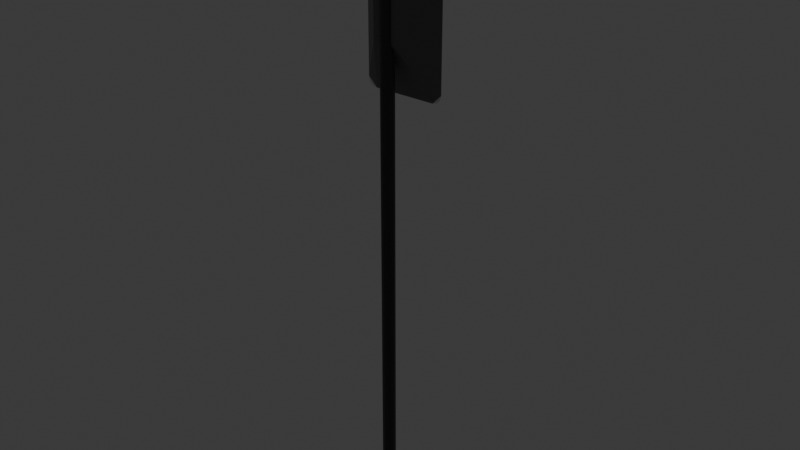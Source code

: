 # Source: traffic_light.blend  (saved by Blender 4.2.66; exported with 4.5.12 LTS)
import bpy
from mathutils import Matrix  # noqa: F401  (used for matrix-valued properties, if any)

bpy.ops.wm.read_factory_settings(use_empty=True)
scene = bpy.context.scene
scene.name = 'Scene'

# ---- collections
col_collection = bpy.data.collections.new('Collection'); scene.collection.children.link(col_collection)

# ---- materials (node trees are filled in below, after node groups)
mat_material_002 = bpy.data.materials.new('Material.002')
mat_material_001 = bpy.data.materials.new('Material.001')
mat_material_004 = bpy.data.materials.new('Material.004')
mat_material = bpy.data.materials.new('Material')
mat_material_006 = bpy.data.materials.new('Material.006')
mat_material_007 = bpy.data.materials.new('Material.007')
mat_material_005 = bpy.data.materials.new('Material.005')

# ---- material node trees
mat_material_002.use_nodes = True; mat_material_002.node_tree.nodes.clear()
_N = mat_material_002.node_tree.nodes; _L = mat_material_002.node_tree.links
n0 = _N.new('ShaderNodeBsdfPrincipled'); n0.name = 'Principled BSDF'; n0.location = (10, 300)
n0.inputs[0].default_value = (0.03828, 0.03828, 0.03828, 1.0)
n1 = _N.new('ShaderNodeOutputMaterial'); n1.name = 'Material Output'; n1.location = (300, 300)
_L.new(n0.outputs[0], n1.inputs[0])
n1.is_active_output = True
mat_material_001.use_nodes = True; mat_material_001.node_tree.nodes.clear()
_N = mat_material_001.node_tree.nodes; _L = mat_material_001.node_tree.links
n0 = _N.new('ShaderNodeBsdfPrincipled'); n0.name = 'Principled BSDF'; n0.location = (10, 300)
n1 = _N.new('ShaderNodeOutputMaterial'); n1.name = 'Material Output'; n1.location = (300, 300)
_L.new(n0.outputs[0], n1.inputs[0])
n1.is_active_output = True
mat_material_004.use_nodes = True; mat_material_004.node_tree.nodes.clear()
_N = mat_material_004.node_tree.nodes; _L = mat_material_004.node_tree.links
n0 = _N.new('ShaderNodeBsdfPrincipled'); n0.name = 'Principled BSDF'; n0.location = (10, 300)
n0.inputs[0].default_value = (0.003539, 0.003539, 0.003539, 1.0)
n1 = _N.new('ShaderNodeOutputMaterial'); n1.name = 'Material Output'; n1.location = (300, 300)
_L.new(n0.outputs[0], n1.inputs[0])
n1.is_active_output = True
mat_material.use_nodes = True; mat_material.node_tree.nodes.clear()
_N = mat_material.node_tree.nodes; _L = mat_material.node_tree.links
n0 = _N.new('ShaderNodeBsdfPrincipled'); n0.name = 'Principled BSDF'; n0.location = (10, 300)
n0.inputs[0].default_value = (0.1313, 0.1281, 0.1281, 1.0)
n1 = _N.new('ShaderNodeOutputMaterial'); n1.name = 'Material Output'; n1.location = (300, 300)
_L.new(n0.outputs[0], n1.inputs[0])
n1.is_active_output = True
mat_material_006.use_nodes = True; mat_material_006.node_tree.nodes.clear()
_N = mat_material_006.node_tree.nodes; _L = mat_material_006.node_tree.links
n0 = _N.new('ShaderNodeBsdfPrincipled'); n0.name = 'Principled BSDF'; n0.location = (10, 300)
n0.inputs[0].default_value = (0.7222, 0.8006, 0.0, 1.0)
n0.inputs[27].default_value = (0.9276, 1.0, 0.0, 1.0)
n0.inputs[28].default_value = 1.0
n1 = _N.new('ShaderNodeOutputMaterial'); n1.name = 'Material Output'; n1.location = (300, 300)
_L.new(n0.outputs[0], n1.inputs[0])
n1.is_active_output = True
mat_material_007.use_nodes = True; mat_material_007.node_tree.nodes.clear()
_N = mat_material_007.node_tree.nodes; _L = mat_material_007.node_tree.links
n0 = _N.new('ShaderNodeBsdfPrincipled'); n0.name = 'Principled BSDF'; n0.location = (10, 300)
n0.inputs[0].default_value = (0.8003, 0.002045, 0.0, 1.0)
n0.inputs[27].default_value = (1.0, 0.0006482, 0.0, 1.0)
n0.inputs[28].default_value = 1.0
n1 = _N.new('ShaderNodeOutputMaterial'); n1.name = 'Material Output'; n1.location = (300, 300)
_L.new(n0.outputs[0], n1.inputs[0])
n1.is_active_output = True
mat_material_005.use_nodes = True; mat_material_005.node_tree.nodes.clear()
_N = mat_material_005.node_tree.nodes; _L = mat_material_005.node_tree.links
n0 = _N.new('ShaderNodeBsdfPrincipled'); n0.name = 'Principled BSDF'; n0.location = (10, 300)
n0.inputs[0].default_value = (0.009261, 0.8003, 0.0, 1.0)
n0.inputs[27].default_value = (0.01971, 1.0, 0.0, 1.0)
n0.inputs[28].default_value = 1.0
n1 = _N.new('ShaderNodeOutputMaterial'); n1.name = 'Material Output'; n1.location = (300, 300)
_L.new(n0.outputs[0], n1.inputs[0])
n1.is_active_output = True

# ---- world
world_world = bpy.data.worlds.new('World'); scene.world = world_world
world_world.use_nodes = True; world_world.node_tree.nodes.clear()
_N = world_world.node_tree.nodes; _L = world_world.node_tree.links
n0 = _N.new('ShaderNodeOutputWorld'); n0.name = 'World Output'; n0.location = (300, 300)
n1 = _N.new('ShaderNodeBackground'); n1.name = 'Background'; n1.location = (10, 300)
n1.inputs[0].default_value = (0.05088, 0.05088, 0.05088, 1.0)
_L.new(n1.outputs[0], n0.inputs[0])
n0.is_active_output = True
world_world.color = (0.05088, 0.05088, 0.05088)
world_world.sun_shadow_jitter_overblur = 0.0

# ---- meshes
me_cylinder_001 = bpy.data.meshes.new('Cylinder.001')
me_cylinder_001.from_pydata([(0.0, 0.1, -1.0), (-1.596e-10, 0.1343, 5.807), (0.05, 0.0866, -1.0), (0.06713, 0.1163, 5.807), (0.0866, 0.05, -1.0), (0.1163, 0.06713, 5.807), (0.1, 0.0, -1.0), (0.1343, 2.127e-10, 5.807), (0.0866, -0.05, -1.0), (0.1163, -0.06713, 5.807), (0.05, -0.0866, -1.0), (0.06713, -0.1163, 5.807), (0.0, -0.1, -1.0), (-1.596e-10, -0.1343, 5.807), (-0.05, -0.0866, -1.0), (-0.06713, -0.1163, 5.807), (-0.0866, -0.05, -1.0), (-0.1163, -0.06713, 5.807), (-0.1, 0.0, -1.0), (-0.1343, 2.127e-10, 5.807), (-0.0866, 0.05, -1.0), (-0.1163, 0.06713, 5.807), (-0.05, 0.0866, -1.0), (-0.06713, 0.1163, 5.807), (0.0, 0.1, 5.585), (0.05, 0.0866, 5.585), (0.0866, 0.05, 5.585), (0.1, 0.0, 5.585), (0.0866, -0.05, 5.585), (0.05, -0.0866, 5.585), (0.0, -0.1, 5.585), (-0.05, -0.0866, 5.585), (-0.0866, -0.05, 5.585), (-0.1, 0.0, 5.585), (-0.0866, 0.05, 5.585), (-0.05, 0.0866, 5.585), (-1.596e-10, 0.1343, 5.611), (0.06713, 0.1163, 5.611), (0.1163, 0.06713, 5.611), (0.1343, 2.127e-10, 5.611), (0.1163, -0.06713, 5.611), (0.06713, -0.1163, 5.611), (-1.596e-10, -0.1343, 5.611), (-0.06713, -0.1163, 5.611), (-0.1163, -0.06713, 5.611), (-0.1343, 2.127e-10, 5.611), (-0.1163, 0.06713, 5.611), (-0.06713, 0.1163, 5.611)], [], [(36, 1, 3, 37), (37, 3, 5, 38), (38, 5, 7, 39), (39, 7, 9, 40), (40, 9, 11, 41), (41, 11, 13, 42), (42, 13, 15, 43), (43, 15, 17, 44), (44, 17, 19, 45), (45, 19, 21, 46), (3, 1, 23, 21, 19, 17, 15, 13, 11, 9, 7, 5), (46, 21, 23, 47), (47, 23, 1, 36), (0, 2, 4, 6, 8, 10, 12, 14, 16, 18, 20, 22), (22, 35, 24, 0), (20, 34, 35, 22), (18, 33, 34, 20), (16, 32, 33, 18), (14, 31, 32, 16), (12, 30, 31, 14), (10, 29, 30, 12), (8, 28, 29, 10), (6, 27, 28, 8), (4, 26, 27, 6), (2, 25, 26, 4), (0, 24, 25, 2), (35, 47, 36, 24), (34, 46, 47, 35), (33, 45, 46, 34), (32, 44, 45, 33), (31, 43, 44, 32), (30, 42, 43, 31), (29, 41, 42, 30), (28, 40, 41, 29), (27, 39, 40, 28), (26, 38, 39, 27), (25, 37, 38, 26), (24, 36, 37, 25)])
me_cylinder_001.polygons.foreach_set('use_smooth', [True] * 38)
me_cylinder_001.polygons.foreach_set('material_index', [1, 1, 1, 1, 1, 1, 1, 1, 1, 1, 1, 1, 1, 0, 0, 0, 0, 0, 0, 0, 0, 0, 0, 0, 0, 0, 1, 1, 1, 1, 1, 1, 1, 1, 1, 1, 1, 1])
_uv = me_cylinder_001.uv_layers.new(name='UVMap')
_uv.uv.foreach_set('vector', [1.0, 0.9836, 1.0, 1.0, 0.9167, 1.0, 0.9167, 0.9836, 0.9167, 0.9836, 0.9167, 1.0, 0.8333, 1.0, 0.8333, 0.9836, 0.8333, 0.9836, 0.8333, 1.0, 0.75, 1.0, 0.75, 0.9836, 0.75, 0.9836, 0.75, 1.0, 0.6667, 1.0, 0.6667, 0.9836, 0.6667, 0.9836, 0.6667, 1.0, 0.5833, 1.0, 0.5833, 0.9836, 0.5833, 0.9836, 0.5833, 1.0, 0.5, 1.0, 0.5, 0.9836, 0.5, 0.9836, 0.5, 1.0, 0.4167, 1.0, 0.4167, 0.9836, 0.4167, 0.9836, 0.4167, 1.0, 0.3333, 1.0, 0.3333, 0.9836, 0.3333, 0.9836, 0.3333, 1.0, 0.25, 1.0, 0.25, 0.9836, 0.25, 0.9836, 0.25, 1.0, 0.1667, 1.0, 0.1667, 0.9836, 0.37, 0.4578, 0.25, 0.49, 0.13, 0.4578, 0.04215, 0.37, 0.01, 0.25, 0.04215, 0.13, 0.13, 0.04215, 0.25, 0.01, 0.37, 0.04215, 0.4578, 0.13, 0.49, 0.25, 0.4578, 0.37, 0.1667, 0.9836, 0.1667, 1.0, 0.08333, 1.0, 0.08333, 0.9836, 0.08333, 0.9836, 0.08333, 1.0, 7.451e-08, 1.0, 7.451e-08, 0.9836, 0.75, 0.49, 0.87, 0.4578, 0.9578, 0.37, 0.99, 0.25, 0.9578, 0.13, 0.87, 0.04215, 0.75, 0.01, 0.63, 0.04215, 0.5422, 0.13, 0.51, 0.25, 0.5422, 0.37, 0.63, 0.4578, 0.08333, 0.5, 0.08333, 0.9835, 7.451e-08, 0.9835, 7.451e-08, 0.5, 0.1667, 0.5, 0.1667, 0.9835, 0.08333, 0.9835, 0.08333, 0.5, 0.25, 0.5, 0.25, 0.9835, 0.1667, 0.9835, 0.1667, 0.5, 0.3333, 0.5, 0.3333, 0.9835, 0.25, 0.9835, 0.25, 0.5, 0.4167, 0.5, 0.4167, 0.9835, 0.3333, 0.9835, 0.3333, 0.5, 0.5, 0.5, 0.5, 0.9835, 0.4167, 0.9835, 0.4167, 0.5, 0.5833, 0.5, 0.5833, 0.9835, 0.5, 0.9835, 0.5, 0.5, 0.6667, 0.5, 0.6667, 0.9835, 0.5833, 0.9835, 0.5833, 0.5, 0.75, 0.5, 0.75, 0.9835, 0.6667, 0.9835, 0.6667, 0.5, 0.8333, 0.5, 0.8333, 0.9835, 0.75, 0.9835, 0.75, 0.5, 0.9167, 0.5, 0.9167, 0.9835, 0.8333, 0.9835, 0.8333, 0.5, 1.0, 0.5, 1.0, 0.9835, 0.9167, 0.9835, 0.9167, 0.5, 0.08333, 0.9835, 0.08333, 0.9836, 7.451e-08, 0.9836, 7.451e-08, 0.9835, 0.1667, 0.9835, 0.1667, 0.9836, 0.08333, 0.9836, 0.08333, 0.9835, 0.25, 0.9835, 0.25, 0.9836, 0.1667, 0.9836, 0.1667, 0.9835, 0.3333, 0.9835, 0.3333, 0.9836, 0.25, 0.9836, 0.25, 0.9835, 0.4167, 0.9835, 0.4167, 0.9836, 0.3333, 0.9836, 0.3333, 0.9835, 0.5, 0.9835, 0.5, 0.9836, 0.4167, 0.9836, 0.4167, 0.9835, 0.5833, 0.9835, 0.5833, 0.9836, 0.5, 0.9836, 0.5, 0.9835, 0.6667, 0.9835, 0.6667, 0.9836, 0.5833, 0.9836, 0.5833, 0.9835, 0.75, 0.9835, 0.75, 0.9836, 0.6667, 0.9836, 0.6667, 0.9835, 0.8333, 0.9835, 0.8333, 0.9836, 0.75, 0.9836, 0.75, 0.9835, 0.9167, 0.9835, 0.9167, 0.9836, 0.8333, 0.9836, 0.8333, 0.9835, 1.0, 0.9835, 1.0, 0.9836, 0.9167, 0.9836, 0.9167, 0.9835])
me_cylinder_001.materials.append(mat_material_002)
me_cylinder_001.materials.append(mat_material_001)
me_cylinder_001.update()
me_circle_002 = bpy.data.meshes.new('Circle.002')
me_circle_002.from_pydata([(0.8597, 0.05043, -4.406e-08), (0.4258, -0.07506, -4.373e-08), (0.1083, -0.4179, -4.286e-08), (-0.007991, -0.8863, -4.166e-08), (12.14, -28.05, -1.863e-06), (12.57, -27.92, -1.864e-06), (12.89, -27.58, -1.864e-06), (13.0, -27.11, -1.866e-06), (-0.007991, -27.11, -1.866e-06), (0.1083, -27.58, -1.864e-06), (0.4258, -27.92, -1.864e-06), (0.8597, -28.05, -1.863e-06), (12.13, 0.05044, -5.168e-07), (13.0, -0.8863, -5.144e-07), (12.88, -0.4179, -5.156e-07), (12.56, -0.07506, -5.165e-07), (12.3, -29.0, 0.00357), (13.15, -28.77, 0.00357), (13.76, -28.15, 0.003569), (13.99, -27.31, 0.003569), (-1.0, -27.31, 0.003569), (-0.7738, -28.15, 0.003569), (-0.1558, -28.77, 0.00357), (0.6883, -29.0, 0.00357), (0.6883, 1.002, 0.003571), (-0.1558, 0.7753, 0.003571), (-0.7738, 0.1574, 0.003571), (-1.0, -0.6867, 0.003571), (12.3, 0.9917, 0.003571), (13.99, -0.6966, 0.003571), (13.76, 0.1475, 0.003571), (13.15, 0.7655, 0.003571), (6.498, -18.65, 0.005505), (8.212, -19.11, 0.005505), (9.467, -20.37, 0.005505), (9.926, -22.08, 3.458), (9.926, -22.08, 0.005505), (9.467, -23.8, 3.775), (9.467, -23.8, 0.005505), (8.212, -25.05, 3.973), (8.212, -25.05, 0.005505), (6.498, -25.51, 4.048), (6.498, -25.51, 0.005504), (4.783, -25.05, 3.974), (4.783, -25.05, 0.005505), (3.528, -23.8, 3.777), (3.528, -23.8, 0.005505), (3.069, -22.08, 3.466), (3.069, -22.08, 0.005505), (3.528, -20.37, 0.005505), (4.783, -19.11, 0.005505), (6.498, -10.65, 0.005505), (8.212, -11.11, 0.005505), (9.467, -12.37, 0.005505), (9.926, -14.08, 3.389), (9.926, -14.08, 0.005505), (9.467, -15.8, 3.734), (9.467, -15.8, 0.005505), (8.212, -17.05, 3.963), (8.212, -17.05, 0.005505), (6.498, -17.51, 4.048), (6.498, -17.51, 0.005505), (4.783, -17.05, 3.964), (4.783, -17.05, 0.005505), (3.528, -15.8, 3.737), (3.528, -15.8, 0.005505), (3.069, -14.08, 3.396), (3.069, -14.08, 0.005505), (3.528, -7.796, 3.759), (3.528, -12.37, 0.005505), (9.467, -7.796, 3.757), (4.783, -11.11, 0.005505), (6.498, -2.653, 0.005506), (8.212, -3.112, 0.005506), (9.467, -4.367, 0.005506), (9.926, -6.081, 3.358), (9.926, -6.081, 0.005505), (9.467, -7.796, 3.757), (9.467, -7.796, 0.005506), (8.212, -9.051, 3.971), (8.212, -9.051, 0.005506), (6.498, -9.51, 4.048), (6.498, -9.51, 0.005505), (4.783, -9.051, 3.972), (4.783, -9.051, 0.005506), (3.528, -7.796, 3.759), (3.528, -7.796, 0.005506), (3.069, -6.081, 3.366), (3.069, -6.081, 0.005505), (3.528, -4.367, 0.005506), (4.783, -3.112, 0.005506), (4.436, -19.45, -4.975), (8.559, -19.45, -4.975), (4.436, -8.912, -4.975), (8.559, -8.912, -4.975)], [(33, 32), (34, 33), (36, 34), (49, 48), (50, 49), (32, 50), (52, 51), (53, 52), (55, 53), (69, 67), (71, 69), (51, 71), (73, 72), (74, 73), (76, 74), (89, 88), (90, 89), (72, 90)], [(0, 24, 25, 1), (21, 9, 8, 20), (26, 27, 3, 2), (18, 6, 5, 17), (21, 22, 10, 9), (16, 17, 5, 4), (26, 2, 1, 25), (10, 22, 23, 11), (18, 19, 7, 6), (28, 24, 0, 12), (16, 4, 11, 23), (13, 7, 19, 29), (15, 31, 28, 12), (20, 8, 3, 27), (30, 14, 13, 29), (30, 31, 15, 14), (1, 2, 3, 8, 9, 10, 11, 4, 5, 6, 7, 13, 14, 15, 12, 0), (35, 37, 38, 36), (37, 39, 40, 38), (39, 41, 42, 40), (41, 43, 44, 42), (43, 45, 46, 44), (45, 47, 48, 46), (54, 56, 57, 55), (56, 58, 59, 57), (58, 60, 61, 59), (60, 62, 63, 61), (62, 64, 65, 63), (64, 66, 67, 65), (75, 77, 78, 76), (77, 79, 80, 78), (79, 81, 82, 80), (81, 83, 84, 82), (83, 85, 86, 84), (85, 87, 88, 86), (91, 93, 94, 92), (21, 20, 91, 23, 22), (17, 16, 92, 19, 18), (30, 29, 94, 28, 31), (25, 24, 93, 27, 26), (24, 28, 94, 93), (20, 27, 93, 91), (29, 19, 92, 94), (16, 23, 91, 92)])
me_circle_002.polygons.foreach_set('material_index', [1, 1, 1, 1, 1, 1, 1, 1, 1, 1, 1, 1, 1, 1, 1, 1, 0, 0, 0, 0, 0, 0, 0, 0, 0, 0, 0, 0, 0, 0, 0, 0, 0, 0, 0, 2, 2, 2, 2, 2, 2, 2, 2, 2])
_uv = me_circle_002.uv_layers.new(name='UVMap')
_uv.uv.foreach_set('vector', [0.0, 0.0, 0.0, 0.0, 0.0, 0.0, 0.0, 0.0, 0.0, 0.0, 0.0, 0.0, 0.0, 0.0, 0.0, 0.0, 0.0, 0.0, 0.0, 0.0, 0.0, 0.0, 0.0, 0.0, 0.0, 0.0, 0.0, 0.0, 0.0, 0.0, 0.0, 0.0, 0.0, 0.0, 0.0, 0.0, 0.0, 0.0, 0.0, 0.0, 0.0, 0.0, 0.0, 0.0, 0.0, 0.0, 0.0, 0.0, 0.0, 0.0, 0.0, 0.0, 0.0, 0.0, 0.0, 0.0, 0.0, 0.0, 0.0, 0.0, 0.0, 0.0, 0.0, 0.0, 0.0, 0.0, 0.0, 0.0, 0.0, 0.0, 0.0, 0.0, 0.0, 0.0, 0.0, 0.0, 0.0, 0.0, 0.0, 0.0, 0.0, 0.0, 0.0, 0.0, 0.0, 0.0, 0.0, 0.0, 0.0, 0.0, 0.0, 0.0, 0.0, 0.0, 0.0, 0.0, 0.0, 0.0, 0.0, 0.0, 0.0, 0.0, 0.0, 0.0, 0.0, 0.0, 0.0, 0.0, 0.0, 0.0, 0.0, 0.0, 0.0, 0.0, 0.0, 0.0, 0.0, 0.0, 0.0, 0.0, 0.0, 0.0, 0.0, 0.0, 0.0, 0.0, 0.0, 0.0, 0.0, 0.0, 0.0, 0.0, 0.0, 0.0, 0.0, 0.0, 0.0, 0.0, 0.0, 0.0, 0.0, 0.0, 0.0, 0.0, 0.0, 0.0, 0.0, 0.0, 0.0, 0.0, 0.0, 0.0, 0.0, 0.0, 0.0, 0.0, 0.0, 0.0, 0.0, 0.0, 0.75, 0.5, 0.6667, 0.5, 0.6667, 1.0, 0.75, 1.0, 0.6667, 0.5, 0.5833, 0.5, 0.5833, 1.0, 0.6667, 1.0, 0.5833, 0.5, 0.5, 0.5, 0.5, 1.0, 0.5833, 1.0, 0.5, 0.5, 0.4167, 0.5, 0.4167, 1.0, 0.5, 1.0, 0.4167, 0.5, 0.3333, 0.5, 0.3333, 1.0, 0.4167, 1.0, 0.3333, 0.5, 0.25, 0.5, 0.25, 1.0, 0.3333, 1.0, 0.75, 0.5, 0.6667, 0.5, 0.6667, 1.0, 0.75, 1.0, 0.6667, 0.5, 0.5833, 0.5, 0.5833, 1.0, 0.6667, 1.0, 0.5833, 0.5, 0.5, 0.5, 0.5, 1.0, 0.5833, 1.0, 0.5, 0.5, 0.4167, 0.5, 0.4167, 1.0, 0.5, 1.0, 0.4167, 0.5, 0.3333, 0.5, 0.3333, 1.0, 0.4167, 1.0, 0.3333, 0.5, 0.25, 0.5, 0.25, 1.0, 0.3333, 1.0, 0.75, 0.5, 0.6667, 0.5, 0.6667, 1.0, 0.75, 1.0, 0.6667, 0.5, 0.5833, 0.5, 0.5833, 1.0, 0.6667, 1.0, 0.5833, 0.5, 0.5, 0.5, 0.5, 1.0, 0.5833, 1.0, 0.5, 0.5, 0.4167, 0.5, 0.4167, 1.0, 0.5, 1.0, 0.4167, 0.5, 0.3333, 0.5, 0.3333, 1.0, 0.4167, 1.0, 0.3333, 0.5, 0.25, 0.5, 0.25, 1.0, 0.3333, 1.0, 0.0, 0.0, 0.0, 1.0, 1.0, 1.0, 1.0, 0.0, 0.0, 0.0, 0.0, 0.0, 0.0, 0.0, 0.0, 0.0, 0.0, 0.0, 0.0, 0.0, 0.0, 0.0, 0.0, 0.0, 0.0, 0.0, 0.0, 0.0, 0.0, 0.0, 0.0, 0.0, 0.0, 0.0, 0.0, 0.0, 0.0, 0.0, 0.0, 0.0, 0.0, 0.0, 0.0, 0.0, 0.0, 0.0, 0.0, 0.0, 0.0, 0.0, 0.0, 0.0, 1.0, 1.0, 0.0, 0.0, 0.0, 0.0, 0.0, 0.0, 0.0, 1.0, 0.0, 0.0, 0.0, 0.0, 0.0, 0.0, 1.0, 0.0, 0.0, 0.0, 0.0, 0.0, 0.0, 0.0, 0.0, 0.0, 0.0, 0.0])
me_circle_002.materials.append(mat_material_004)
me_circle_002.materials.append(mat_material_001)
me_circle_002.materials.append(mat_material)
me_circle_002.update()
me_circle_004 = bpy.data.meshes.new('Circle.004')
me_circle_004.from_pydata([(0.0, 1.0, 0.0), (-0.5, 0.866, 0.0), (-0.866, 0.5, 0.0), (-1.0, 0.0, 0.0), (-0.866, -0.5, 0.0), (-0.5, -0.866, 0.0), (0.0, -1.0, 0.0), (0.5, -0.866, 0.0), (0.866, -0.5, 0.0), (1.0, 0.0, 0.0), (0.866, 0.5, 0.0), (0.5, 0.866, 0.0), (0.0, 1.0, 0.1175), (-0.5, 0.866, 0.1175), (-0.866, 0.5, 0.1175), (-1.0, -5.135e-09, 0.1175), (-0.866, -0.5, 0.1175), (-0.5, -0.866, 0.1175), (0.0, -1.0, 0.1175), (0.5, -0.866, 0.1175), (0.866, -0.5, 0.1175), (1.0, -5.135e-09, 0.1175), (0.866, 0.5, 0.1175), (0.5, 0.866, 0.1175)], [], [(6, 18, 17, 5), (3, 15, 14, 2), (10, 22, 21, 9), (7, 19, 18, 6), (4, 16, 15, 3), (11, 23, 22, 10), (1, 13, 12, 0), (8, 20, 19, 7), (5, 17, 16, 4), (0, 12, 23, 11), (2, 14, 13, 1), (9, 21, 20, 8), (13, 14, 15, 16, 17, 18, 19, 20, 21, 22, 23, 12)])
_uv = me_circle_004.uv_layers.new(name='UVMap')
_uv.uv.foreach_set('vector', [0.0, 0.0, 0.0, 0.0, 0.0, 0.0, 0.0, 0.0, 0.0, 0.0, 0.0, 0.0, 0.0, 0.0, 0.0, 0.0, 0.0, 0.0, 0.0, 0.0, 0.0, 0.0, 0.0, 0.0, 0.0, 0.0, 0.0, 0.0, 0.0, 0.0, 0.0, 0.0, 0.0, 0.0, 0.0, 0.0, 0.0, 0.0, 0.0, 0.0, 0.0, 0.0, 0.0, 0.0, 0.0, 0.0, 0.0, 0.0, 0.0, 0.0, 0.0, 0.0, 0.0, 0.0, 0.0, 0.0, 0.0, 0.0, 0.0, 0.0, 0.0, 0.0, 0.0, 0.0, 0.0, 0.0, 0.0, 0.0, 0.0, 0.0, 0.0, 0.0, 0.0, 0.0, 0.0, 0.0, 0.0, 0.0, 0.0, 0.0, 0.0, 0.0, 0.0, 0.0, 0.0, 0.0, 0.0, 0.0, 0.0, 0.0, 0.0, 0.0, 0.0, 0.0, 0.0, 0.0, 0.0, 0.0, 0.0, 0.0, 0.0, 0.0, 0.0, 0.0, 0.0, 0.0, 0.0, 0.0, 0.0, 0.0, 0.0, 0.0, 0.0, 0.0, 0.0, 0.0, 0.0, 0.0, 0.0, 0.0])
me_circle_004.materials.append(mat_material_006)
me_circle_004.update()
me_circle_005 = bpy.data.meshes.new('Circle.005')
me_circle_005.from_pydata([(0.0, 1.0, 0.0), (-0.5, 0.866, 0.0), (-0.866, 0.5, 0.0), (-1.0, 0.0, 0.0), (-0.866, -0.5, 0.0), (-0.5, -0.866, 0.0), (0.0, -1.0, 0.0), (0.5, -0.866, 0.0), (0.866, -0.5, 0.0), (1.0, 0.0, 0.0), (0.866, 0.5, 0.0), (0.5, 0.866, 0.0), (0.0, 1.0, 0.1175), (-0.5, 0.866, 0.1175), (-0.866, 0.5, 0.1175), (-1.0, -5.135e-09, 0.1175), (-0.866, -0.5, 0.1175), (-0.5, -0.866, 0.1175), (0.0, -1.0, 0.1175), (0.5, -0.866, 0.1175), (0.866, -0.5, 0.1175), (1.0, -5.135e-09, 0.1175), (0.866, 0.5, 0.1175), (0.5, 0.866, 0.1175)], [], [(6, 18, 17, 5), (3, 15, 14, 2), (10, 22, 21, 9), (7, 19, 18, 6), (4, 16, 15, 3), (11, 23, 22, 10), (1, 13, 12, 0), (8, 20, 19, 7), (5, 17, 16, 4), (0, 12, 23, 11), (2, 14, 13, 1), (9, 21, 20, 8), (13, 14, 15, 16, 17, 18, 19, 20, 21, 22, 23, 12)])
_uv = me_circle_005.uv_layers.new(name='UVMap')
_uv.uv.foreach_set('vector', [0.0, 0.0, 0.0, 0.0, 0.0, 0.0, 0.0, 0.0, 0.0, 0.0, 0.0, 0.0, 0.0, 0.0, 0.0, 0.0, 0.0, 0.0, 0.0, 0.0, 0.0, 0.0, 0.0, 0.0, 0.0, 0.0, 0.0, 0.0, 0.0, 0.0, 0.0, 0.0, 0.0, 0.0, 0.0, 0.0, 0.0, 0.0, 0.0, 0.0, 0.0, 0.0, 0.0, 0.0, 0.0, 0.0, 0.0, 0.0, 0.0, 0.0, 0.0, 0.0, 0.0, 0.0, 0.0, 0.0, 0.0, 0.0, 0.0, 0.0, 0.0, 0.0, 0.0, 0.0, 0.0, 0.0, 0.0, 0.0, 0.0, 0.0, 0.0, 0.0, 0.0, 0.0, 0.0, 0.0, 0.0, 0.0, 0.0, 0.0, 0.0, 0.0, 0.0, 0.0, 0.0, 0.0, 0.0, 0.0, 0.0, 0.0, 0.0, 0.0, 0.0, 0.0, 0.0, 0.0, 0.0, 0.0, 0.0, 0.0, 0.0, 0.0, 0.0, 0.0, 0.0, 0.0, 0.0, 0.0, 0.0, 0.0, 0.0, 0.0, 0.0, 0.0, 0.0, 0.0, 0.0, 0.0, 0.0, 0.0])
me_circle_005.materials.append(mat_material_007)
me_circle_005.update()
me_circle_006 = bpy.data.meshes.new('Circle.006')
me_circle_006.from_pydata([(0.0, 1.0, 0.0), (-0.5, 0.866, 0.0), (-0.866, 0.5, 0.0), (-1.0, 0.0, 0.0), (-0.866, -0.5, 0.0), (-0.5, -0.866, 0.0), (0.0, -1.0, 0.0), (0.5, -0.866, 0.0), (0.866, -0.5, 0.0), (1.0, 0.0, 0.0), (0.866, 0.5, 0.0), (0.5, 0.866, 0.0), (0.0, 1.0, 0.1175), (-0.5, 0.866, 0.1175), (-0.866, 0.5, 0.1175), (-1.0, -5.135e-09, 0.1175), (-0.866, -0.5, 0.1175), (-0.5, -0.866, 0.1175), (0.0, -1.0, 0.1175), (0.5, -0.866, 0.1175), (0.866, -0.5, 0.1175), (1.0, -5.135e-09, 0.1175), (0.866, 0.5, 0.1175), (0.5, 0.866, 0.1175)], [], [(6, 18, 17, 5), (3, 15, 14, 2), (10, 22, 21, 9), (7, 19, 18, 6), (4, 16, 15, 3), (11, 23, 22, 10), (1, 13, 12, 0), (8, 20, 19, 7), (5, 17, 16, 4), (0, 12, 23, 11), (2, 14, 13, 1), (9, 21, 20, 8), (13, 14, 15, 16, 17, 18, 19, 20, 21, 22, 23, 12)])
_uv = me_circle_006.uv_layers.new(name='UVMap')
_uv.uv.foreach_set('vector', [0.0, 0.0, 0.0, 0.0, 0.0, 0.0, 0.0, 0.0, 0.0, 0.0, 0.0, 0.0, 0.0, 0.0, 0.0, 0.0, 0.0, 0.0, 0.0, 0.0, 0.0, 0.0, 0.0, 0.0, 0.0, 0.0, 0.0, 0.0, 0.0, 0.0, 0.0, 0.0, 0.0, 0.0, 0.0, 0.0, 0.0, 0.0, 0.0, 0.0, 0.0, 0.0, 0.0, 0.0, 0.0, 0.0, 0.0, 0.0, 0.0, 0.0, 0.0, 0.0, 0.0, 0.0, 0.0, 0.0, 0.0, 0.0, 0.0, 0.0, 0.0, 0.0, 0.0, 0.0, 0.0, 0.0, 0.0, 0.0, 0.0, 0.0, 0.0, 0.0, 0.0, 0.0, 0.0, 0.0, 0.0, 0.0, 0.0, 0.0, 0.0, 0.0, 0.0, 0.0, 0.0, 0.0, 0.0, 0.0, 0.0, 0.0, 0.0, 0.0, 0.0, 0.0, 0.0, 0.0, 0.0, 0.0, 0.0, 0.0, 0.0, 0.0, 0.0, 0.0, 0.0, 0.0, 0.0, 0.0, 0.0, 0.0, 0.0, 0.0, 0.0, 0.0, 0.0, 0.0, 0.0, 0.0, 0.0, 0.0])
me_circle_006.materials.append(mat_material_005)
me_circle_006.update()

# ---- objects
ob_pole = bpy.data.objects.new('Pole', me_cylinder_001)
ob_housing = bpy.data.objects.new('Housing', me_circle_002)
ob_yellow = bpy.data.objects.new('.. Yellow', me_circle_004)
ob_red = bpy.data.objects.new('. Red', me_circle_005)
ob_green = bpy.data.objects.new('... Green', me_circle_006)

# ---- transforms, parenting, visibility, modifiers, constraints
ob_pole.location = (0.0, 0.0, 1.391)
ob_pole.scale = (1.0, 1.0, 1.39)
ob_housing.location = (-0.5643, 0.3742, 6.71)
ob_housing.rotation_euler = (-1.571, -0.0, 0.0)
ob_housing.scale = (0.08245, 0.08245, 0.08245)
ob_yellow.location = (-0.0285, 0.369, 7.865)
ob_yellow.rotation_euler = (-1.571, -0.0, 0.0)
ob_yellow.scale = (0.2491, 0.2491, 0.2491)
ob_red.location = (-0.0285, 0.369, 8.525)
ob_red.rotation_euler = (-1.571, -0.0, 0.0)
ob_red.scale = (0.2491, 0.2491, 0.2491)
ob_green.location = (-0.0285, 0.369, 7.205)
ob_green.rotation_euler = (-1.571, -0.0, 0.0)
ob_green.scale = (0.2491, 0.2491, 0.2491)

# ---- collection membership
col_collection.objects.link(ob_pole)
col_collection.objects.link(ob_housing)
col_collection.objects.link(ob_yellow)
col_collection.objects.link(ob_red)
col_collection.objects.link(ob_green)

# ---- scene / render settings (as saved in the file)
scene.frame_start = 1; scene.frame_end = 250; scene.frame_set(1)
scene.render.engine = 'BLENDER_EEVEE_NEXT'
bpy.context.view_layer.update()

# ---- added for rendering (the .blend has no active camera): camera
cam_auto = bpy.data.cameras.new('AutoCamera')
cam_auto.lens = 50.0
cam_auto.sensor_width = 36.0
cam_auto.clip_end = 1000.0
ob_auto_camera = bpy.data.objects.new('AutoCamera', cam_auto)
scene.collection.objects.link(ob_auto_camera)
ob_auto_camera.location = (8.83201, -10.346, 11.819)
ob_auto_camera.rotation_euler = (1.09748, -7.21219e-08, 0.694738)
scene.camera = ob_auto_camera
bpy.context.view_layer.update()
